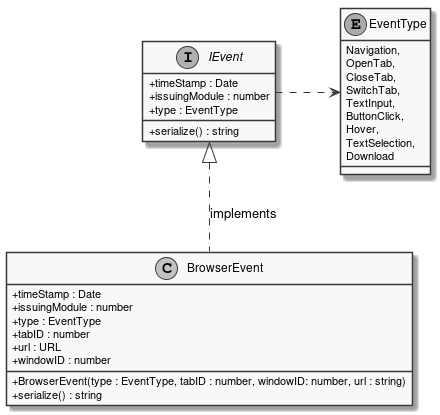

The diagram above was rendered by PlantUML. Its source (embedded in the PNG):
@startuml
skinparam linetype ortho
skinparam monochrome true
skinparam classAttributeIconSize 0
interface IEvent {
    + timeStamp : Date
    + issuingModule : number
    + type : EventType
    + serialize() : string
}
IEvent .RIGHT.> EventType : uses

enum EventType {
    Navigation,
    OpenTab,
    CloseTab,
    SwitchTab,
    TextInput,
    ButtonClick,
    Hover,
    TextSelection,
    Download
}
IEvent <|.DOWN. BrowserEvent : implements
class BrowserEvent {
    + BrowserEvent(type : EventType, tabID : number, windowID: number, url : string)
    + timeStamp : Date
    + issuingModule : number
    + type : EventType
    + serialize() : string
    + tabID : number
    + url : URL
    + windowID : number
}

@enduml